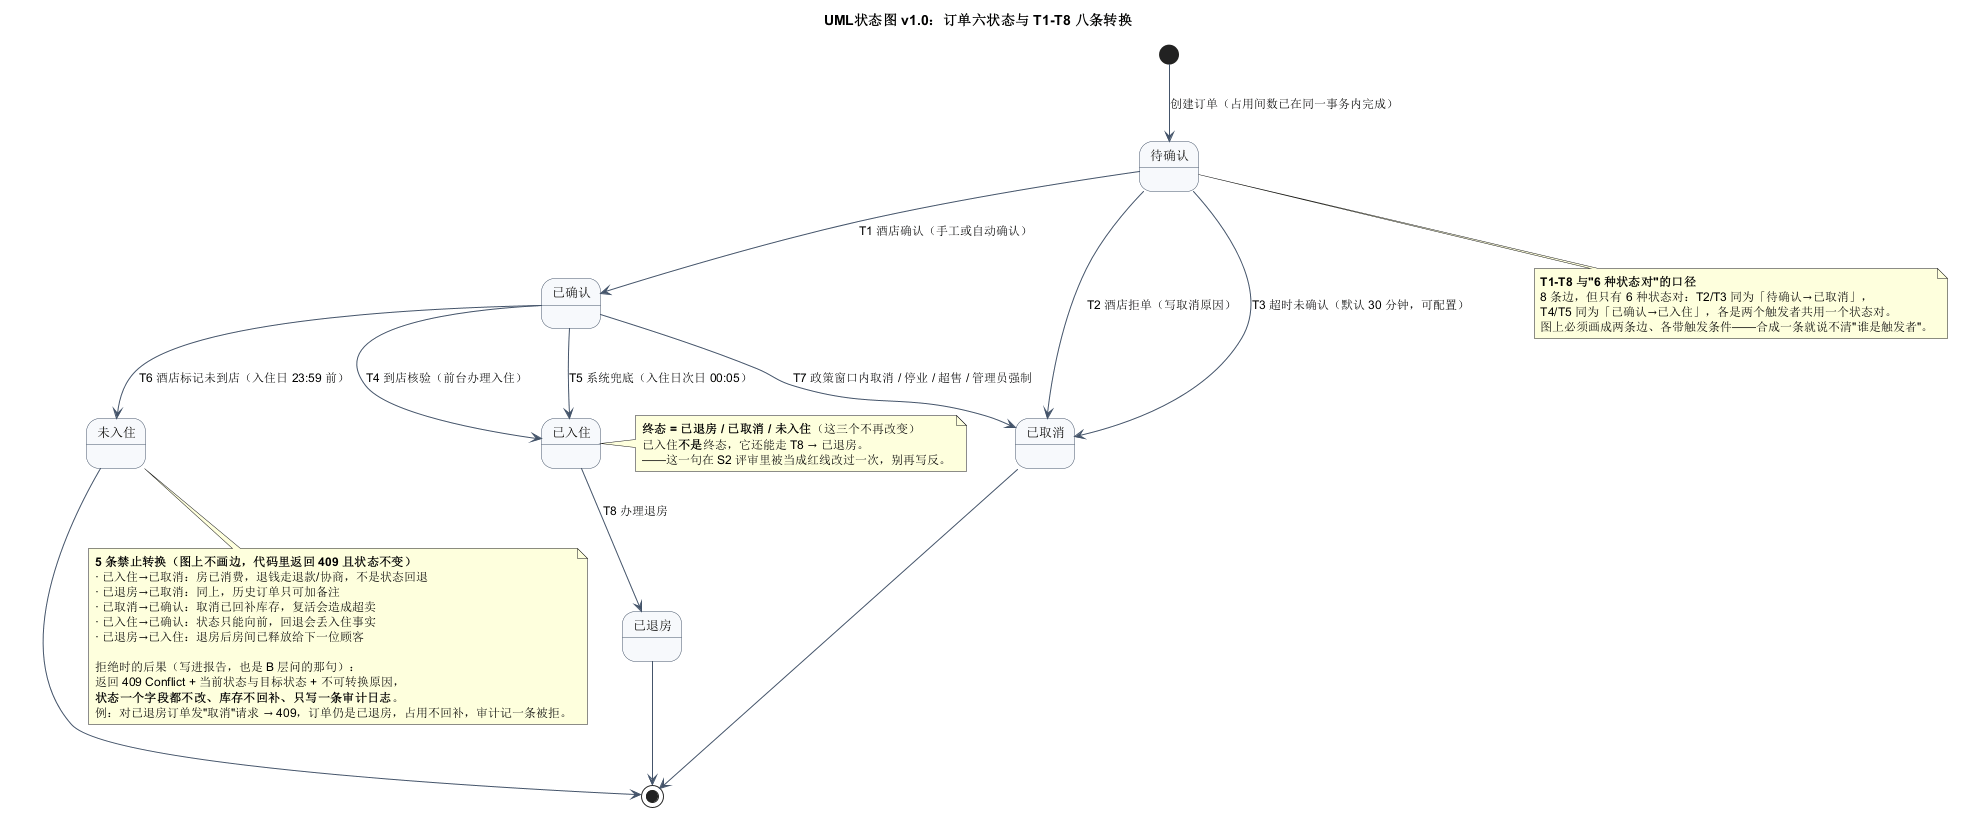

The diagram above was rendered by PlantUML. Its source (embedded in the PNG):
@startuml
' 版本：v1.0（2026-11-12，S3 行为图）
' 口径来源：exp2/设计基线/01_术语与追溯.md §2（六状态字典 + T1-T8 + 5 条禁止转换）、
'           exp2/设计基线/03_数据设计.md §2.6（订单状态字段）
' 硬约束：状态 = 6 个，带触发的转换边 = 8 条（T1-T8），与口径卡"8 条边 / 6 种状态对"逐条一致；
'         5 条禁止转换画在注释里，不画成边——画成边就等于允许，评审会直接判红线。
title UML状态图 v1.0：订单六状态与 T1-T8 八条转换

skinparam shadowing false
skinparam defaultFontSize 12
skinparam ArrowColor #44546A
skinparam state {
  BackgroundColor #F7F9FC
  BorderColor #44546A
  FontSize 13
}

state "待确认" as PENDING
state "已确认" as CONFIRMED
state "已入住" as CHECKED_IN
state "已退房" as CHECKED_OUT
state "已取消" as CANCELLED
state "未入住" as NO_SHOW

[*] --> PENDING : 创建订单（占用间数已在同一事务内完成）

' ---------- T1-T3：待确认的两条出路 ----------
PENDING --> CONFIRMED : T1 酒店确认（手工或自动确认）
PENDING --> CANCELLED : T2 酒店拒单（写取消原因）
PENDING --> CANCELLED : T3 超时未确认（默认 30 分钟，可配置）

' ---------- T4-T7：已确认的四条出路 ----------
CONFIRMED --> CHECKED_IN : T4 到店核验（前台办理入住）
CONFIRMED --> CHECKED_IN : T5 系统兜底（入住日次日 00:05）
CONFIRMED --> NO_SHOW : T6 酒店标记未到店（入住日 23:59 前）
CONFIRMED --> CANCELLED : T7 政策窗口内取消 / 停业 / 超售 / 管理员强制

' ---------- T8：已入住的唯一出路 ----------
CHECKED_IN --> CHECKED_OUT : T8 办理退房

CHECKED_OUT --> [*]
CANCELLED --> [*]
NO_SHOW --> [*]

note bottom of PENDING
  **T1-T8 与"6 种状态对"的口径**
  8 条边，但只有 6 种状态对：T2/T3 同为「待确认→已取消」，
  T4/T5 同为「已确认→已入住」，各是两个触发者共用一个状态对。
  图上必须画成两条边、各带触发条件——合成一条就说不清"谁是触发者"。
end note

note right of CHECKED_IN
  **终态 = 已退房 / 已取消 / 未入住**（这三个不再改变）
  已入住**不是**终态，它还能走 T8 → 已退房。
  ——这一句在 S2 评审里被当成红线改过一次，别再写反。
end note

note bottom of NO_SHOW
  **5 条禁止转换（图上不画边，代码里返回 409 且状态不变）**
  · 已入住→已取消：房已消费，退钱走退款/协商，不是状态回退
  · 已退房→已取消：同上，历史订单只可加备注
  · 已取消→已确认：取消已回补库存，复活会造成超卖
  · 已入住→已确认：状态只能向前，回退会丢入住事实
  · 已退房→已入住：退房后房间已释放给下一位顾客

  拒绝时的后果（写进报告，也是 B 层问的那句）：
  返回 409 Conflict + 当前状态与目标状态 + 不可转换原因，
  **状态一个字段都不改、库存不回补、只写一条审计日志**。
  例：对已退房订单发"取消"请求 → 409，订单仍是已退房，占用不回补，审计记一条被拒。
end note
@enduml